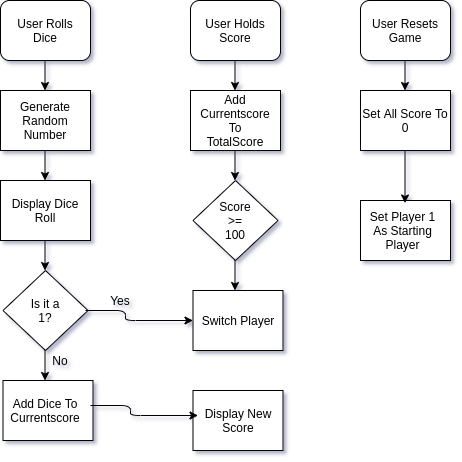

The diagram above was exported from draw.io. Its source (the exported page's mxGraphModel, read from the mxfile embedded in the PNG):
<mxGraphModel dx="868" dy="453" grid="1" gridSize="10" guides="1" tooltips="1" connect="1" arrows="1" fold="1" page="1" pageScale="1" pageWidth="850" pageHeight="1100" background="#ffffff" math="0" shadow="1">
  <root>
    <mxCell id="0" />
    <mxCell id="1" parent="0" />
    <mxCell id="_57yI2BoMzQAM1TY8bky-1" value="" style="rounded=1;whiteSpace=wrap;html=1;" parent="1" vertex="1">
      <mxGeometry x="80" y="20" width="90" height="60" as="geometry" />
    </mxCell>
    <mxCell id="_57yI2BoMzQAM1TY8bky-5" value="" style="rounded=0;whiteSpace=wrap;html=1;" parent="1" vertex="1">
      <mxGeometry x="80" y="110" width="90" height="60" as="geometry" />
    </mxCell>
    <mxCell id="_57yI2BoMzQAM1TY8bky-6" value="Generate Random Number" style="text;html=1;strokeColor=none;fillColor=none;align=center;verticalAlign=middle;whiteSpace=wrap;rounded=0;" parent="1" vertex="1">
      <mxGeometry x="85" y="115" width="80" height="50" as="geometry" />
    </mxCell>
    <mxCell id="_57yI2BoMzQAM1TY8bky-10" value="" style="rhombus;whiteSpace=wrap;html=1;" parent="1" vertex="1">
      <mxGeometry x="82.5" y="290" width="85" height="80" as="geometry" />
    </mxCell>
    <mxCell id="_57yI2BoMzQAM1TY8bky-11" value="Is it a 1?" style="text;html=1;strokeColor=none;fillColor=none;align=center;verticalAlign=middle;whiteSpace=wrap;rounded=0;" parent="1" vertex="1">
      <mxGeometry x="105" y="320" width="40" height="20" as="geometry" />
    </mxCell>
    <mxCell id="vQyIvfc0YRkdp4oSdLRc-3" value="User Rolls Dice" style="text;html=1;strokeColor=none;fillColor=none;align=center;verticalAlign=middle;whiteSpace=wrap;rounded=0;" vertex="1" parent="1">
      <mxGeometry x="85" y="30" width="80" height="40" as="geometry" />
    </mxCell>
    <mxCell id="vQyIvfc0YRkdp4oSdLRc-4" value="" style="endArrow=classic;html=1;" edge="1" parent="1">
      <mxGeometry width="50" height="50" relative="1" as="geometry">
        <mxPoint x="124.5" y="80" as="sourcePoint" />
        <mxPoint x="124.5" y="110" as="targetPoint" />
      </mxGeometry>
    </mxCell>
    <mxCell id="vQyIvfc0YRkdp4oSdLRc-6" value="" style="rounded=0;whiteSpace=wrap;html=1;" vertex="1" parent="1">
      <mxGeometry x="80" y="200" width="90" height="60" as="geometry" />
    </mxCell>
    <mxCell id="vQyIvfc0YRkdp4oSdLRc-7" value="Display Dice Roll" style="text;html=1;strokeColor=none;fillColor=none;align=center;verticalAlign=middle;whiteSpace=wrap;rounded=0;" vertex="1" parent="1">
      <mxGeometry x="80" y="205" width="90" height="50" as="geometry" />
    </mxCell>
    <mxCell id="vQyIvfc0YRkdp4oSdLRc-9" value="" style="endArrow=classic;html=1;" edge="1" parent="1">
      <mxGeometry width="50" height="50" relative="1" as="geometry">
        <mxPoint x="124.5" y="170" as="sourcePoint" />
        <mxPoint x="124.5" y="200" as="targetPoint" />
      </mxGeometry>
    </mxCell>
    <mxCell id="vQyIvfc0YRkdp4oSdLRc-10" value="" style="rounded=0;whiteSpace=wrap;html=1;" vertex="1" parent="1">
      <mxGeometry x="270" y="110" width="90" height="60" as="geometry" />
    </mxCell>
    <mxCell id="vQyIvfc0YRkdp4oSdLRc-12" value="" style="endArrow=classic;html=1;" edge="1" parent="1">
      <mxGeometry width="50" height="50" relative="1" as="geometry">
        <mxPoint x="124.5" y="260" as="sourcePoint" />
        <mxPoint x="124.5" y="290" as="targetPoint" />
      </mxGeometry>
    </mxCell>
    <mxCell id="vQyIvfc0YRkdp4oSdLRc-13" value="" style="rounded=0;whiteSpace=wrap;html=1;" vertex="1" parent="1">
      <mxGeometry x="272.5" y="310" width="90" height="60" as="geometry" />
    </mxCell>
    <mxCell id="vQyIvfc0YRkdp4oSdLRc-19" value="" style="rounded=1;whiteSpace=wrap;html=1;" vertex="1" parent="1">
      <mxGeometry x="270" y="20" width="90" height="60" as="geometry" />
    </mxCell>
    <mxCell id="vQyIvfc0YRkdp4oSdLRc-20" value="" style="rounded=1;whiteSpace=wrap;html=1;" vertex="1" parent="1">
      <mxGeometry x="440" y="20" width="90" height="60" as="geometry" />
    </mxCell>
    <mxCell id="vQyIvfc0YRkdp4oSdLRc-21" value="User Holds Score" style="text;html=1;strokeColor=none;fillColor=none;align=center;verticalAlign=middle;whiteSpace=wrap;rounded=0;" vertex="1" parent="1">
      <mxGeometry x="280" y="30" width="70" height="40" as="geometry" />
    </mxCell>
    <mxCell id="vQyIvfc0YRkdp4oSdLRc-23" value="" style="endArrow=classic;html=1;" edge="1" parent="1">
      <mxGeometry width="50" height="50" relative="1" as="geometry">
        <mxPoint x="314.5" y="80" as="sourcePoint" />
        <mxPoint x="314.5" y="110" as="targetPoint" />
      </mxGeometry>
    </mxCell>
    <mxCell id="vQyIvfc0YRkdp4oSdLRc-24" value="" style="endArrow=classic;html=1;" edge="1" parent="1">
      <mxGeometry width="50" height="50" relative="1" as="geometry">
        <mxPoint x="314.5" y="170" as="sourcePoint" />
        <mxPoint x="314.5" y="200" as="targetPoint" />
      </mxGeometry>
    </mxCell>
    <mxCell id="vQyIvfc0YRkdp4oSdLRc-25" value="" style="rhombus;whiteSpace=wrap;html=1;" vertex="1" parent="1">
      <mxGeometry x="272.5" y="200" width="85" height="80" as="geometry" />
    </mxCell>
    <mxCell id="vQyIvfc0YRkdp4oSdLRc-26" value="Score&lt;br&gt;&amp;gt;=&lt;br&gt;100" style="text;html=1;strokeColor=none;fillColor=none;align=center;verticalAlign=middle;whiteSpace=wrap;rounded=0;" vertex="1" parent="1">
      <mxGeometry x="300" y="217.5" width="30" height="45" as="geometry" />
    </mxCell>
    <mxCell id="vQyIvfc0YRkdp4oSdLRc-28" value="" style="endArrow=classic;html=1;" edge="1" parent="1">
      <mxGeometry width="50" height="50" relative="1" as="geometry">
        <mxPoint x="314.5" y="280" as="sourcePoint" />
        <mxPoint x="314.5" y="310" as="targetPoint" />
      </mxGeometry>
    </mxCell>
    <mxCell id="vQyIvfc0YRkdp4oSdLRc-29" value="Add Currentscore To TotalScore" style="text;html=1;strokeColor=none;fillColor=none;align=center;verticalAlign=middle;whiteSpace=wrap;rounded=0;" vertex="1" parent="1">
      <mxGeometry x="280" y="110" width="70" height="60" as="geometry" />
    </mxCell>
    <mxCell id="vQyIvfc0YRkdp4oSdLRc-30" value="Switch Player" style="text;html=1;strokeColor=none;fillColor=none;align=center;verticalAlign=middle;whiteSpace=wrap;rounded=0;" vertex="1" parent="1">
      <mxGeometry x="272.5" y="320" width="90" height="40" as="geometry" />
    </mxCell>
    <mxCell id="vQyIvfc0YRkdp4oSdLRc-32" value="" style="rounded=0;whiteSpace=wrap;html=1;" vertex="1" parent="1">
      <mxGeometry x="82.5" y="400" width="90" height="60" as="geometry" />
    </mxCell>
    <mxCell id="vQyIvfc0YRkdp4oSdLRc-33" value="" style="endArrow=classic;html=1;" edge="1" parent="1">
      <mxGeometry width="50" height="50" relative="1" as="geometry">
        <mxPoint x="124.5" y="370" as="sourcePoint" />
        <mxPoint x="124.5" y="400" as="targetPoint" />
      </mxGeometry>
    </mxCell>
    <mxCell id="vQyIvfc0YRkdp4oSdLRc-34" value="" style="rounded=0;whiteSpace=wrap;html=1;" vertex="1" parent="1">
      <mxGeometry x="440" y="220" width="90" height="60" as="geometry" />
    </mxCell>
    <mxCell id="vQyIvfc0YRkdp4oSdLRc-38" value="" style="endArrow=classic;html=1;entryX=0;entryY=0.5;entryDx=0;entryDy=0;" edge="1" parent="1" target="vQyIvfc0YRkdp4oSdLRc-30">
      <mxGeometry width="50" height="50" relative="1" as="geometry">
        <mxPoint x="165" y="330" as="sourcePoint" />
        <mxPoint x="240" y="340" as="targetPoint" />
        <Array as="points">
          <mxPoint x="205" y="330" />
          <mxPoint x="205" y="340" />
        </Array>
      </mxGeometry>
    </mxCell>
    <mxCell id="vQyIvfc0YRkdp4oSdLRc-39" value="User Resets Game" style="text;html=1;strokeColor=none;fillColor=none;align=center;verticalAlign=middle;whiteSpace=wrap;rounded=0;" vertex="1" parent="1">
      <mxGeometry x="450" y="30" width="70" height="40" as="geometry" />
    </mxCell>
    <mxCell id="vQyIvfc0YRkdp4oSdLRc-40" value="" style="rounded=0;whiteSpace=wrap;html=1;" vertex="1" parent="1">
      <mxGeometry x="440" y="110" width="90" height="60" as="geometry" />
    </mxCell>
    <mxCell id="vQyIvfc0YRkdp4oSdLRc-41" value="" style="endArrow=classic;html=1;" edge="1" parent="1">
      <mxGeometry width="50" height="50" relative="1" as="geometry">
        <mxPoint x="484.5" y="80" as="sourcePoint" />
        <mxPoint x="484.5" y="110" as="targetPoint" />
      </mxGeometry>
    </mxCell>
    <mxCell id="vQyIvfc0YRkdp4oSdLRc-42" value="Set All Score To 0" style="text;html=1;strokeColor=none;fillColor=none;align=center;verticalAlign=middle;whiteSpace=wrap;rounded=0;" vertex="1" parent="1">
      <mxGeometry x="440" y="115" width="90" height="50" as="geometry" />
    </mxCell>
    <mxCell id="vQyIvfc0YRkdp4oSdLRc-43" value="" style="endArrow=classic;html=1;" edge="1" parent="1">
      <mxGeometry width="50" height="50" relative="1" as="geometry">
        <mxPoint x="484.5" y="170" as="sourcePoint" />
        <mxPoint x="484.5" y="222.5" as="targetPoint" />
      </mxGeometry>
    </mxCell>
    <mxCell id="vQyIvfc0YRkdp4oSdLRc-45" value="Set Player 1 As Starting Player" style="text;html=1;strokeColor=none;fillColor=none;align=center;verticalAlign=middle;whiteSpace=wrap;rounded=0;" vertex="1" parent="1">
      <mxGeometry x="445" y="225" width="75" height="50" as="geometry" />
    </mxCell>
    <mxCell id="vQyIvfc0YRkdp4oSdLRc-47" value="" style="rounded=0;whiteSpace=wrap;html=1;" vertex="1" parent="1">
      <mxGeometry x="272.5" y="410" width="90" height="60" as="geometry" />
    </mxCell>
    <mxCell id="vQyIvfc0YRkdp4oSdLRc-48" value="Add Dice To Currentscore" style="text;html=1;strokeColor=none;fillColor=none;align=center;verticalAlign=middle;whiteSpace=wrap;rounded=0;" vertex="1" parent="1">
      <mxGeometry x="85" y="410" width="80" height="40" as="geometry" />
    </mxCell>
    <mxCell id="vQyIvfc0YRkdp4oSdLRc-49" value="Display New Score" style="text;html=1;strokeColor=none;fillColor=none;align=center;verticalAlign=middle;whiteSpace=wrap;rounded=0;" vertex="1" parent="1">
      <mxGeometry x="277.5" y="420" width="80" height="40" as="geometry" />
    </mxCell>
    <mxCell id="vQyIvfc0YRkdp4oSdLRc-52" value="Yes" style="text;html=1;strokeColor=none;fillColor=none;align=center;verticalAlign=middle;whiteSpace=wrap;rounded=0;" vertex="1" parent="1">
      <mxGeometry x="180" y="310" width="40" height="20" as="geometry" />
    </mxCell>
    <mxCell id="vQyIvfc0YRkdp4oSdLRc-53" value="No" style="text;html=1;strokeColor=none;fillColor=none;align=center;verticalAlign=middle;whiteSpace=wrap;rounded=0;" vertex="1" parent="1">
      <mxGeometry x="120" y="370" width="40" height="20" as="geometry" />
    </mxCell>
    <mxCell id="vQyIvfc0YRkdp4oSdLRc-57" value="" style="endArrow=classic;html=1;entryX=0;entryY=0.5;entryDx=0;entryDy=0;" edge="1" parent="1">
      <mxGeometry width="50" height="50" relative="1" as="geometry">
        <mxPoint x="170" y="425" as="sourcePoint" />
        <mxPoint x="277.5" y="435" as="targetPoint" />
        <Array as="points">
          <mxPoint x="210" y="425" />
          <mxPoint x="210" y="435" />
        </Array>
      </mxGeometry>
    </mxCell>
  </root>
</mxGraphModel>